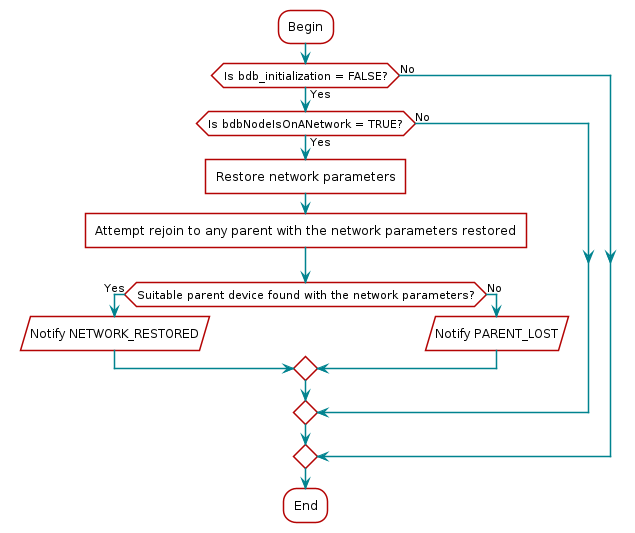

The diagram above was rendered by PlantUML. Its source (embedded in the PNG):
@startuml
skinparam backgroundColor transparent

hide footbox

scale max 900 width

skinparam sequenceArrow {
    Color #00838f
    Thickness 1.2
}


skinparam sequenceParticipant {
    BackgroundColor #b40404
    BorderColor #b40404
    BorderThickness 0
    FontColor #fff
    FontStyle bold
}

skinparam sequenceLifeLineBorderColor #888

skinparam note {
    BackgroundColor #ffe
    BorderColor #b40404
}

skinparam sequenceDivider {
    BackgroundColor #b40404
    BorderColor #b40404
    FontColor #fff
    BorderThickness 0
}

skinparam sequenceGroup {
    BackgroundColor #b40404
    BorderColor #b40404
    HeaderFontColor #fff
    HeaderFontStyle italics
    BorderThickness 1.5
}

skinparam shadowing false

skinParam state {
  BorderColor #b40404
  BackgroundColor transparent
  ArrowColor #00838f
  StartColor #00838f
  EndColor #00838f
}

skinParam activity {
  BorderColor #b40404
  BackgroundColor transparent
  ArrowColor #00838f
  StartColor #00838f
  EndColor #00838f
  BarColor #00838f
}
skinparam defaultTextAlignment center
:Begin;
if (Is bdb_initialization = FALSE?) then (Yes)
    if (Is bdbNodeIsOnANetwork = TRUE?) then (Yes)
    :Restore network parameters]
    :Attempt rejoin to any parent with the network parameters restored]
    if (Suitable parent device found with the network parameters?) then (Yes)
    :Notify NETWORK_RESTORED/
    else (No)
    :Notify PARENT_LOST/
    endif
    else (No)
    endif
else (No)
endif
:End;
@enduml